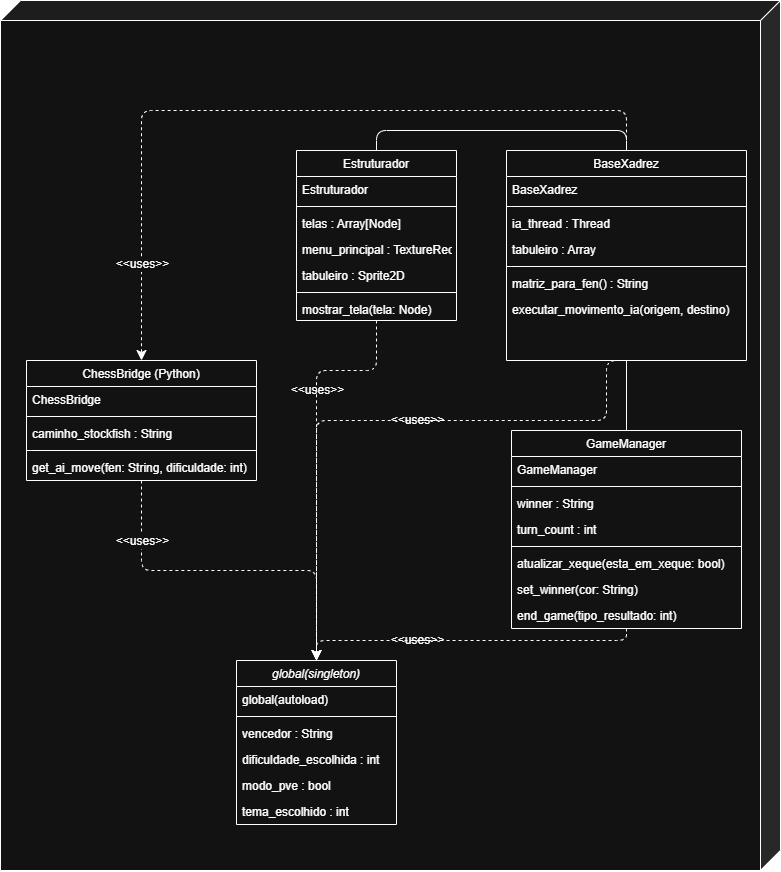

The diagram above was exported from draw.io. Its source (the exported page's mxGraphModel, read from the mxfile embedded in the PNG):
<mxGraphModel dx="1783" dy="2263" grid="1" gridSize="10" guides="1" tooltips="1" connect="1" arrows="1" fold="1" page="1" pageScale="1" pageWidth="827" pageHeight="1169" math="0" shadow="0">
  <root>
    <mxCell id="WIyWlLk6GJQsqaUBKTNV-0" />
    <mxCell id="WIyWlLk6GJQsqaUBKTNV-1" parent="WIyWlLk6GJQsqaUBKTNV-0" />
    <mxCell id="9Hju_5OiFoaGlXypT9sO-0" parent="WIyWlLk6GJQsqaUBKTNV-1" style="shape=cube;whiteSpace=wrap;html=1;boundedLbl=1;backgroundOutline=1;darkOpacity=0.05;darkOpacity2=0.1;flipH=1;legacyAnchorPoints=0;labelBackgroundColor=none;" value="" vertex="1">
      <mxGeometry height="870" width="780" x="24" y="-150" as="geometry" />
    </mxCell>
    <mxCell id="zkfFHV4jXpPFQw0GAbJ--0" parent="WIyWlLk6GJQsqaUBKTNV-1" style="swimlane;fontStyle=2;align=center;verticalAlign=top;childLayout=stackLayout;horizontal=1;startSize=26;horizontalStack=0;resizeParent=1;resizeLast=0;collapsible=1;marginBottom=0;rounded=0;shadow=0;strokeWidth=1;labelBackgroundColor=none;" value="global(singleton)" vertex="1">
      <mxGeometry height="164" width="160" x="260" y="510" as="geometry">
        <mxRectangle height="26" width="160" x="230" y="140" as="alternateBounds" />
      </mxGeometry>
    </mxCell>
    <mxCell id="zkfFHV4jXpPFQw0GAbJ--1" parent="zkfFHV4jXpPFQw0GAbJ--0" style="text;align=left;verticalAlign=top;spacingLeft=4;spacingRight=4;overflow=hidden;rotatable=0;points=[[0,0.5],[1,0.5]];portConstraint=eastwest;labelBackgroundColor=none;" value="global(autoload)" vertex="1">
      <mxGeometry height="26" width="160" y="26" as="geometry" />
    </mxCell>
    <mxCell id="9Hju_5OiFoaGlXypT9sO-5" parent="zkfFHV4jXpPFQw0GAbJ--0" style="line;html=1;strokeWidth=1;align=left;verticalAlign=middle;spacingTop=-1;spacingLeft=3;spacingRight=3;rotatable=0;labelPosition=right;points=[];portConstraint=eastwest;labelBackgroundColor=none;" value="" vertex="1">
      <mxGeometry height="8" width="160" y="52" as="geometry" />
    </mxCell>
    <mxCell id="zkfFHV4jXpPFQw0GAbJ--2" parent="zkfFHV4jXpPFQw0GAbJ--0" style="text;align=left;verticalAlign=top;spacingLeft=4;spacingRight=4;overflow=hidden;rotatable=0;points=[[0,0.5],[1,0.5]];portConstraint=eastwest;rounded=0;shadow=0;html=0;labelBackgroundColor=none;" value="vencedor : String" vertex="1">
      <mxGeometry height="26" width="160" y="60" as="geometry" />
    </mxCell>
    <mxCell id="zkfFHV4jXpPFQw0GAbJ--3" parent="zkfFHV4jXpPFQw0GAbJ--0" style="text;align=left;verticalAlign=top;spacingLeft=4;spacingRight=4;overflow=hidden;rotatable=0;points=[[0,0.5],[1,0.5]];portConstraint=eastwest;rounded=0;shadow=0;html=0;labelBackgroundColor=none;" value="dificuldade_escolhida : int" vertex="1">
      <mxGeometry height="26" width="160" y="86" as="geometry" />
    </mxCell>
    <mxCell id="9Hju_5OiFoaGlXypT9sO-3" parent="zkfFHV4jXpPFQw0GAbJ--0" style="text;align=left;verticalAlign=top;spacingLeft=4;spacingRight=4;overflow=hidden;rotatable=0;points=[[0,0.5],[1,0.5]];portConstraint=eastwest;rounded=0;shadow=0;html=0;labelBackgroundColor=none;" value="modo_pve : bool" vertex="1">
      <mxGeometry height="26" width="160" y="112" as="geometry" />
    </mxCell>
    <mxCell id="9Hju_5OiFoaGlXypT9sO-4" parent="zkfFHV4jXpPFQw0GAbJ--0" style="text;align=left;verticalAlign=top;spacingLeft=4;spacingRight=4;overflow=hidden;rotatable=0;points=[[0,0.5],[1,0.5]];portConstraint=eastwest;rounded=0;shadow=0;html=0;labelBackgroundColor=none;" value="tema_escolhido : int" vertex="1">
      <mxGeometry height="26" width="160" y="138" as="geometry" />
    </mxCell>
    <mxCell id="9Hju_5OiFoaGlXypT9sO-28" edge="1" parent="WIyWlLk6GJQsqaUBKTNV-1" source="zkfFHV4jXpPFQw0GAbJ--6" style="edgeStyle=orthogonalEdgeStyle;rounded=1;orthogonalLoop=1;jettySize=auto;html=1;exitX=0.5;exitY=1;exitDx=0;exitDy=0;entryX=0.5;entryY=0;entryDx=0;entryDy=0;fontSize=12;startSize=8;endSize=8;endArrow=none;endFill=0;labelBackgroundColor=none;fontColor=default;" target="9Hju_5OiFoaGlXypT9sO-18">
      <mxGeometry relative="1" as="geometry" />
    </mxCell>
    <mxCell id="9Hju_5OiFoaGlXypT9sO-29" edge="1" parent="WIyWlLk6GJQsqaUBKTNV-1" source="zkfFHV4jXpPFQw0GAbJ--6" style="edgeStyle=orthogonalEdgeStyle;rounded=1;orthogonalLoop=1;jettySize=auto;html=1;exitX=0.5;exitY=0;exitDx=0;exitDy=0;fontSize=12;startSize=8;endSize=8;dashed=1;entryX=0.5;entryY=0;entryDx=0;entryDy=0;" target="zkfFHV4jXpPFQw0GAbJ--13">
      <mxGeometry relative="1" as="geometry">
        <Array as="points">
          <mxPoint x="650" y="-40" />
          <mxPoint x="165" y="-40" />
        </Array>
      </mxGeometry>
    </mxCell>
    <mxCell id="9Hju_5OiFoaGlXypT9sO-30" connectable="0" parent="9Hju_5OiFoaGlXypT9sO-29" style="edgeLabel;html=1;align=center;verticalAlign=middle;resizable=0;points=[];fontSize=12;" value="&amp;lt;&amp;lt;uses&amp;gt;&amp;gt;" vertex="1">
      <mxGeometry relative="1" x="0.7529" as="geometry">
        <mxPoint as="offset" />
      </mxGeometry>
    </mxCell>
    <mxCell id="9Hju_5OiFoaGlXypT9sO-38" connectable="0" parent="9Hju_5OiFoaGlXypT9sO-29" style="edgeLabel;html=1;align=center;verticalAlign=middle;resizable=0;points=[];fontSize=12;" value="&amp;lt;&amp;lt;uses&amp;gt;&amp;gt;" vertex="1">
      <mxGeometry relative="1" x="0.7529" as="geometry">
        <mxPoint x="175" y="126" as="offset" />
      </mxGeometry>
    </mxCell>
    <mxCell id="9Hju_5OiFoaGlXypT9sO-39" connectable="0" parent="9Hju_5OiFoaGlXypT9sO-29" style="edgeLabel;html=1;align=center;verticalAlign=middle;resizable=0;points=[];fontSize=12;" value="&amp;lt;&amp;lt;uses&amp;gt;&amp;gt;" vertex="1">
      <mxGeometry relative="1" x="0.7529" as="geometry">
        <mxPoint x="275" y="156" as="offset" />
      </mxGeometry>
    </mxCell>
    <mxCell id="9Hju_5OiFoaGlXypT9sO-40" connectable="0" parent="9Hju_5OiFoaGlXypT9sO-29" style="edgeLabel;html=1;align=center;verticalAlign=middle;resizable=0;points=[];fontSize=12;" value="&amp;lt;&amp;lt;uses&amp;gt;&amp;gt;" vertex="1">
      <mxGeometry relative="1" x="0.7529" as="geometry">
        <mxPoint x="275" y="376" as="offset" />
      </mxGeometry>
    </mxCell>
    <mxCell id="9Hju_5OiFoaGlXypT9sO-32" edge="1" parent="WIyWlLk6GJQsqaUBKTNV-1" source="zkfFHV4jXpPFQw0GAbJ--6" style="edgeStyle=orthogonalEdgeStyle;rounded=1;orthogonalLoop=1;jettySize=auto;html=1;exitX=0.5;exitY=1;exitDx=0;exitDy=0;entryX=0.5;entryY=0;entryDx=0;entryDy=0;fontSize=12;startSize=8;endSize=8;dashed=1;" target="zkfFHV4jXpPFQw0GAbJ--0">
      <mxGeometry relative="1" as="geometry">
        <Array as="points">
          <mxPoint x="630" y="210" />
          <mxPoint x="630" y="270" />
          <mxPoint x="340" y="270" />
        </Array>
      </mxGeometry>
    </mxCell>
    <mxCell id="zkfFHV4jXpPFQw0GAbJ--6" parent="WIyWlLk6GJQsqaUBKTNV-1" style="swimlane;fontStyle=0;align=center;verticalAlign=top;childLayout=stackLayout;horizontal=1;startSize=26;horizontalStack=0;resizeParent=1;resizeLast=0;collapsible=1;marginBottom=0;rounded=0;shadow=0;strokeWidth=1;labelBackgroundColor=none;" value="BaseXadrez" vertex="1">
      <mxGeometry height="210" width="240" x="530" as="geometry">
        <mxRectangle height="26" width="160" x="80" y="380" as="alternateBounds" />
      </mxGeometry>
    </mxCell>
    <mxCell id="zkfFHV4jXpPFQw0GAbJ--7" parent="zkfFHV4jXpPFQw0GAbJ--6" style="text;align=left;verticalAlign=top;spacingLeft=4;spacingRight=4;overflow=hidden;rotatable=0;points=[[0,0.5],[1,0.5]];portConstraint=eastwest;labelBackgroundColor=none;" value="BaseXadrez" vertex="1">
      <mxGeometry height="26" width="240" y="26" as="geometry" />
    </mxCell>
    <mxCell id="zkfFHV4jXpPFQw0GAbJ--9" parent="zkfFHV4jXpPFQw0GAbJ--6" style="line;html=1;strokeWidth=1;align=left;verticalAlign=middle;spacingTop=-1;spacingLeft=3;spacingRight=3;rotatable=0;labelPosition=right;points=[];portConstraint=eastwest;labelBackgroundColor=none;" value="" vertex="1">
      <mxGeometry height="8" width="240" y="52" as="geometry" />
    </mxCell>
    <mxCell id="zkfFHV4jXpPFQw0GAbJ--8" parent="zkfFHV4jXpPFQw0GAbJ--6" style="text;align=left;verticalAlign=top;spacingLeft=4;spacingRight=4;overflow=hidden;rotatable=0;points=[[0,0.5],[1,0.5]];portConstraint=eastwest;rounded=0;shadow=0;html=0;labelBackgroundColor=none;" value="ia_thread : Thread" vertex="1">
      <mxGeometry height="26" width="240" y="60" as="geometry" />
    </mxCell>
    <mxCell id="zkfFHV4jXpPFQw0GAbJ--11" parent="zkfFHV4jXpPFQw0GAbJ--6" style="text;align=left;verticalAlign=top;spacingLeft=4;spacingRight=4;overflow=hidden;rotatable=0;points=[[0,0.5],[1,0.5]];portConstraint=eastwest;labelBackgroundColor=none;" value="tabuleiro : Array" vertex="1">
      <mxGeometry height="26" width="240" y="86" as="geometry" />
    </mxCell>
    <mxCell id="9Hju_5OiFoaGlXypT9sO-10" parent="zkfFHV4jXpPFQw0GAbJ--6" style="line;html=1;strokeWidth=1;align=left;verticalAlign=middle;spacingTop=-1;spacingLeft=3;spacingRight=3;rotatable=0;labelPosition=right;points=[];portConstraint=eastwest;labelBackgroundColor=none;" value="" vertex="1">
      <mxGeometry height="8" width="240" y="112" as="geometry" />
    </mxCell>
    <mxCell id="9Hju_5OiFoaGlXypT9sO-9" parent="zkfFHV4jXpPFQw0GAbJ--6" style="text;align=left;verticalAlign=top;spacingLeft=4;spacingRight=4;overflow=hidden;rotatable=0;points=[[0,0.5],[1,0.5]];portConstraint=eastwest;labelBackgroundColor=none;" value="matriz_para_fen() : String" vertex="1">
      <mxGeometry height="26" width="240" y="120" as="geometry" />
    </mxCell>
    <mxCell id="9Hju_5OiFoaGlXypT9sO-11" parent="zkfFHV4jXpPFQw0GAbJ--6" style="text;align=left;verticalAlign=top;spacingLeft=4;spacingRight=4;overflow=hidden;rotatable=0;points=[[0,0.5],[1,0.5]];portConstraint=eastwest;labelBackgroundColor=none;" value="executar_movimento_ia(origem, destino)&#10;" vertex="1">
      <mxGeometry height="26" width="240" y="146" as="geometry" />
    </mxCell>
    <mxCell id="9Hju_5OiFoaGlXypT9sO-34" edge="1" parent="WIyWlLk6GJQsqaUBKTNV-1" source="zkfFHV4jXpPFQw0GAbJ--13" style="edgeStyle=orthogonalEdgeStyle;rounded=1;orthogonalLoop=1;jettySize=auto;html=1;entryX=0.5;entryY=0;entryDx=0;entryDy=0;fontSize=12;startSize=8;endSize=8;curved=0;dashed=1;" target="zkfFHV4jXpPFQw0GAbJ--0">
      <mxGeometry relative="1" as="geometry" />
    </mxCell>
    <mxCell id="9Hju_5OiFoaGlXypT9sO-35" connectable="0" parent="9Hju_5OiFoaGlXypT9sO-34" style="edgeLabel;html=1;align=center;verticalAlign=middle;resizable=0;points=[];fontSize=12;" value="&lt;span style=&quot;color: rgba(0, 0, 0, 0); font-family: monospace; font-size: 0px; text-align: start; background-color: rgb(27, 29, 30);&quot;&gt;%3CmxGraphModel%3E%3Croot%3E%3CmxCell%20id%3D%220%22%2F%3E%3CmxCell%20id%3D%221%22%20parent%3D%220%22%2F%3E%3CmxCell%20id%3D%222%22%20connectable%3D%220%22%20parent%3D%221%22%20style%3D%22edgeLabel%3Bhtml%3D1%3Balign%3Dcenter%3BverticalAlign%3Dmiddle%3Bresizable%3D0%3Bpoints%3D%5B%5D%3BfontSize%3D12%3B%22%20value%3D%22%26amp%3Blt%3B%26amp%3Blt%3Buses%26amp%3Bgt%3B%26amp%3Bgt%3B%22%20vertex%3D%221%22%3E%3CmxGeometry%20x%3D%22165%22%20y%3D%22113.75%22%20as%3D%22geometry%22%2F%3E%3C%2FmxCell%3E%3C%2Froot%3E%3C%2FmxGraphModel%3E&lt;/span&gt;" vertex="1">
      <mxGeometry relative="1" x="-0.607" y="5" as="geometry">
        <mxPoint as="offset" />
      </mxGeometry>
    </mxCell>
    <mxCell id="zkfFHV4jXpPFQw0GAbJ--13" parent="WIyWlLk6GJQsqaUBKTNV-1" style="swimlane;fontStyle=0;align=center;verticalAlign=top;childLayout=stackLayout;horizontal=1;startSize=26;horizontalStack=0;resizeParent=1;resizeLast=0;collapsible=1;marginBottom=0;rounded=0;shadow=0;strokeWidth=1;labelBackgroundColor=none;" value="ChessBridge (Python)" vertex="1">
      <mxGeometry height="120" width="230" x="50" y="210" as="geometry">
        <mxRectangle height="26" width="170" x="340" y="380" as="alternateBounds" />
      </mxGeometry>
    </mxCell>
    <mxCell id="zkfFHV4jXpPFQw0GAbJ--14" parent="zkfFHV4jXpPFQw0GAbJ--13" style="text;align=left;verticalAlign=top;spacingLeft=4;spacingRight=4;overflow=hidden;rotatable=0;points=[[0,0.5],[1,0.5]];portConstraint=eastwest;labelBackgroundColor=none;" value="ChessBridge" vertex="1">
      <mxGeometry height="26" width="230" y="26" as="geometry" />
    </mxCell>
    <mxCell id="zkfFHV4jXpPFQw0GAbJ--15" parent="zkfFHV4jXpPFQw0GAbJ--13" style="line;html=1;strokeWidth=1;align=left;verticalAlign=middle;spacingTop=-1;spacingLeft=3;spacingRight=3;rotatable=0;labelPosition=right;points=[];portConstraint=eastwest;labelBackgroundColor=none;" value="" vertex="1">
      <mxGeometry height="8" width="230" y="52" as="geometry" />
    </mxCell>
    <mxCell id="9Hju_5OiFoaGlXypT9sO-12" parent="zkfFHV4jXpPFQw0GAbJ--13" style="text;align=left;verticalAlign=top;spacingLeft=4;spacingRight=4;overflow=hidden;rotatable=0;points=[[0,0.5],[1,0.5]];portConstraint=eastwest;labelBackgroundColor=none;" value="caminho_stockfish : String" vertex="1">
      <mxGeometry height="26" width="230" y="60" as="geometry" />
    </mxCell>
    <mxCell id="9Hju_5OiFoaGlXypT9sO-16" parent="zkfFHV4jXpPFQw0GAbJ--13" style="line;html=1;strokeWidth=1;align=left;verticalAlign=middle;spacingTop=-1;spacingLeft=3;spacingRight=3;rotatable=0;labelPosition=right;points=[];portConstraint=eastwest;labelBackgroundColor=none;" value="" vertex="1">
      <mxGeometry height="8" width="230" y="86" as="geometry" />
    </mxCell>
    <mxCell id="9Hju_5OiFoaGlXypT9sO-14" parent="zkfFHV4jXpPFQw0GAbJ--13" style="text;align=left;verticalAlign=top;spacingLeft=4;spacingRight=4;overflow=hidden;rotatable=0;points=[[0,0.5],[1,0.5]];portConstraint=eastwest;labelBackgroundColor=none;" value="get_ai_move(fen: String, dificuldade: int)" vertex="1">
      <mxGeometry height="26" width="230" y="94" as="geometry" />
    </mxCell>
    <mxCell id="9Hju_5OiFoaGlXypT9sO-27" edge="1" parent="WIyWlLk6GJQsqaUBKTNV-1" source="zkfFHV4jXpPFQw0GAbJ--17" style="edgeStyle=orthogonalEdgeStyle;rounded=1;orthogonalLoop=1;jettySize=auto;html=1;exitX=0.5;exitY=0;exitDx=0;exitDy=0;entryX=0.5;entryY=0;entryDx=0;entryDy=0;fontSize=12;startSize=8;endSize=8;endArrow=none;endFill=0;labelBackgroundColor=none;fontColor=default;" target="zkfFHV4jXpPFQw0GAbJ--6">
      <mxGeometry relative="1" as="geometry" />
    </mxCell>
    <mxCell id="9Hju_5OiFoaGlXypT9sO-33" edge="1" parent="WIyWlLk6GJQsqaUBKTNV-1" source="zkfFHV4jXpPFQw0GAbJ--17" style="edgeStyle=orthogonalEdgeStyle;rounded=1;orthogonalLoop=1;jettySize=auto;html=1;exitX=0.5;exitY=1;exitDx=0;exitDy=0;entryX=0.5;entryY=0;entryDx=0;entryDy=0;fontSize=12;startSize=8;endSize=8;dashed=1;" target="zkfFHV4jXpPFQw0GAbJ--0">
      <mxGeometry relative="1" as="geometry">
        <Array as="points">
          <mxPoint x="400" y="220" />
          <mxPoint x="340" y="220" />
        </Array>
      </mxGeometry>
    </mxCell>
    <mxCell id="zkfFHV4jXpPFQw0GAbJ--17" parent="WIyWlLk6GJQsqaUBKTNV-1" style="swimlane;fontStyle=0;align=center;verticalAlign=top;childLayout=stackLayout;horizontal=1;startSize=26;horizontalStack=0;resizeParent=1;resizeLast=0;collapsible=1;marginBottom=0;rounded=0;shadow=0;strokeWidth=1;labelBackgroundColor=none;" value="Estruturador" vertex="1">
      <mxGeometry height="170" width="160" x="320" as="geometry">
        <mxRectangle height="26" width="160" x="550" y="140" as="alternateBounds" />
      </mxGeometry>
    </mxCell>
    <mxCell id="zkfFHV4jXpPFQw0GAbJ--18" parent="zkfFHV4jXpPFQw0GAbJ--17" style="text;align=left;verticalAlign=top;spacingLeft=4;spacingRight=4;overflow=hidden;rotatable=0;points=[[0,0.5],[1,0.5]];portConstraint=eastwest;labelBackgroundColor=none;" value="Estruturador" vertex="1">
      <mxGeometry height="26" width="160" y="26" as="geometry" />
    </mxCell>
    <mxCell id="zkfFHV4jXpPFQw0GAbJ--23" parent="zkfFHV4jXpPFQw0GAbJ--17" style="line;html=1;strokeWidth=1;align=left;verticalAlign=middle;spacingTop=-1;spacingLeft=3;spacingRight=3;rotatable=0;labelPosition=right;points=[];portConstraint=eastwest;labelBackgroundColor=none;" value="" vertex="1">
      <mxGeometry height="8" width="160" y="52" as="geometry" />
    </mxCell>
    <mxCell id="zkfFHV4jXpPFQw0GAbJ--19" parent="zkfFHV4jXpPFQw0GAbJ--17" style="text;align=left;verticalAlign=top;spacingLeft=4;spacingRight=4;overflow=hidden;rotatable=0;points=[[0,0.5],[1,0.5]];portConstraint=eastwest;rounded=0;shadow=0;html=0;labelBackgroundColor=none;" value="telas : Array[Node]" vertex="1">
      <mxGeometry height="26" width="160" y="60" as="geometry" />
    </mxCell>
    <mxCell id="zkfFHV4jXpPFQw0GAbJ--20" parent="zkfFHV4jXpPFQw0GAbJ--17" style="text;align=left;verticalAlign=top;spacingLeft=4;spacingRight=4;overflow=hidden;rotatable=0;points=[[0,0.5],[1,0.5]];portConstraint=eastwest;rounded=0;shadow=0;html=0;labelBackgroundColor=none;" value="menu_principal : TextureRect" vertex="1">
      <mxGeometry height="26" width="160" y="86" as="geometry" />
    </mxCell>
    <mxCell id="zkfFHV4jXpPFQw0GAbJ--21" parent="zkfFHV4jXpPFQw0GAbJ--17" style="text;align=left;verticalAlign=top;spacingLeft=4;spacingRight=4;overflow=hidden;rotatable=0;points=[[0,0.5],[1,0.5]];portConstraint=eastwest;rounded=0;shadow=0;html=0;labelBackgroundColor=none;" value="tabuleiro : Sprite2D" vertex="1">
      <mxGeometry height="26" width="160" y="112" as="geometry" />
    </mxCell>
    <mxCell id="9Hju_5OiFoaGlXypT9sO-8" parent="zkfFHV4jXpPFQw0GAbJ--17" style="line;html=1;strokeWidth=1;align=left;verticalAlign=middle;spacingTop=-1;spacingLeft=3;spacingRight=3;rotatable=0;labelPosition=right;points=[];portConstraint=eastwest;labelBackgroundColor=none;" value="" vertex="1">
      <mxGeometry height="8" width="160" y="138" as="geometry" />
    </mxCell>
    <mxCell id="9Hju_5OiFoaGlXypT9sO-6" parent="zkfFHV4jXpPFQw0GAbJ--17" style="text;align=left;verticalAlign=top;spacingLeft=4;spacingRight=4;overflow=hidden;rotatable=0;points=[[0,0.5],[1,0.5]];portConstraint=eastwest;rounded=0;shadow=0;html=0;labelBackgroundColor=none;" value="mostrar_tela(tela: Node)&#10;" vertex="1">
      <mxGeometry height="22" width="160" y="146" as="geometry" />
    </mxCell>
    <mxCell id="9Hju_5OiFoaGlXypT9sO-18" parent="WIyWlLk6GJQsqaUBKTNV-1" style="swimlane;fontStyle=0;align=center;verticalAlign=top;childLayout=stackLayout;horizontal=1;startSize=26;horizontalStack=0;resizeParent=1;resizeLast=0;collapsible=1;marginBottom=0;rounded=0;shadow=0;strokeWidth=1;labelBackgroundColor=none;" value="GameManager" vertex="1">
      <mxGeometry height="198" width="230" x="535" y="280" as="geometry">
        <mxRectangle height="26" width="170" x="340" y="380" as="alternateBounds" />
      </mxGeometry>
    </mxCell>
    <mxCell id="9Hju_5OiFoaGlXypT9sO-19" parent="9Hju_5OiFoaGlXypT9sO-18" style="text;align=left;verticalAlign=top;spacingLeft=4;spacingRight=4;overflow=hidden;rotatable=0;points=[[0,0.5],[1,0.5]];portConstraint=eastwest;labelBackgroundColor=none;" value="GameManager" vertex="1">
      <mxGeometry height="26" width="230" y="26" as="geometry" />
    </mxCell>
    <mxCell id="9Hju_5OiFoaGlXypT9sO-20" parent="9Hju_5OiFoaGlXypT9sO-18" style="line;html=1;strokeWidth=1;align=left;verticalAlign=middle;spacingTop=-1;spacingLeft=3;spacingRight=3;rotatable=0;labelPosition=right;points=[];portConstraint=eastwest;labelBackgroundColor=none;" value="" vertex="1">
      <mxGeometry height="8" width="230" y="52" as="geometry" />
    </mxCell>
    <mxCell id="9Hju_5OiFoaGlXypT9sO-21" parent="9Hju_5OiFoaGlXypT9sO-18" style="text;align=left;verticalAlign=top;spacingLeft=4;spacingRight=4;overflow=hidden;rotatable=0;points=[[0,0.5],[1,0.5]];portConstraint=eastwest;labelBackgroundColor=none;" value="winner : String" vertex="1">
      <mxGeometry height="26" width="230" y="60" as="geometry" />
    </mxCell>
    <mxCell id="9Hju_5OiFoaGlXypT9sO-22" parent="9Hju_5OiFoaGlXypT9sO-18" style="text;align=left;verticalAlign=top;spacingLeft=4;spacingRight=4;overflow=hidden;rotatable=0;points=[[0,0.5],[1,0.5]];portConstraint=eastwest;labelBackgroundColor=none;" value="turn_count : int" vertex="1">
      <mxGeometry height="26" width="230" y="86" as="geometry" />
    </mxCell>
    <mxCell id="9Hju_5OiFoaGlXypT9sO-23" parent="9Hju_5OiFoaGlXypT9sO-18" style="line;html=1;strokeWidth=1;align=left;verticalAlign=middle;spacingTop=-1;spacingLeft=3;spacingRight=3;rotatable=0;labelPosition=right;points=[];portConstraint=eastwest;labelBackgroundColor=none;" value="" vertex="1">
      <mxGeometry height="8" width="230" y="112" as="geometry" />
    </mxCell>
    <mxCell id="9Hju_5OiFoaGlXypT9sO-24" parent="9Hju_5OiFoaGlXypT9sO-18" style="text;align=left;verticalAlign=top;spacingLeft=4;spacingRight=4;overflow=hidden;rotatable=0;points=[[0,0.5],[1,0.5]];portConstraint=eastwest;labelBackgroundColor=none;" value="atualizar_xeque(esta_em_xeque: bool)" vertex="1">
      <mxGeometry height="26" width="230" y="120" as="geometry" />
    </mxCell>
    <mxCell id="9Hju_5OiFoaGlXypT9sO-25" parent="9Hju_5OiFoaGlXypT9sO-18" style="text;align=left;verticalAlign=top;spacingLeft=4;spacingRight=4;overflow=hidden;rotatable=0;points=[[0,0.5],[1,0.5]];portConstraint=eastwest;labelBackgroundColor=none;" value="set_winner(cor: String)" vertex="1">
      <mxGeometry height="26" width="230" y="146" as="geometry" />
    </mxCell>
    <mxCell id="9Hju_5OiFoaGlXypT9sO-26" parent="9Hju_5OiFoaGlXypT9sO-18" style="text;align=left;verticalAlign=top;spacingLeft=4;spacingRight=4;overflow=hidden;rotatable=0;points=[[0,0.5],[1,0.5]];portConstraint=eastwest;labelBackgroundColor=none;" value="end_game(tipo_resultado: int)&#10;" vertex="1">
      <mxGeometry height="26" width="230" y="172" as="geometry" />
    </mxCell>
    <mxCell id="9Hju_5OiFoaGlXypT9sO-31" edge="1" parent="WIyWlLk6GJQsqaUBKTNV-1" source="9Hju_5OiFoaGlXypT9sO-18" style="edgeStyle=orthogonalEdgeStyle;rounded=1;orthogonalLoop=1;jettySize=auto;html=1;entryX=0.5;entryY=0;entryDx=0;entryDy=0;fontSize=12;startSize=8;endSize=8;dashed=1;" target="zkfFHV4jXpPFQw0GAbJ--0">
      <mxGeometry relative="1" as="geometry">
        <Array as="points">
          <mxPoint x="650" y="490" />
          <mxPoint x="340" y="490" />
        </Array>
      </mxGeometry>
    </mxCell>
    <mxCell id="9Hju_5OiFoaGlXypT9sO-36" connectable="0" parent="WIyWlLk6GJQsqaUBKTNV-1" style="edgeLabel;html=1;align=center;verticalAlign=middle;resizable=0;points=[];fontSize=12;" value="&amp;lt;&amp;lt;uses&amp;gt;&amp;gt;" vertex="1">
      <mxGeometry x="165" y="390" as="geometry" />
    </mxCell>
  </root>
</mxGraphModel>